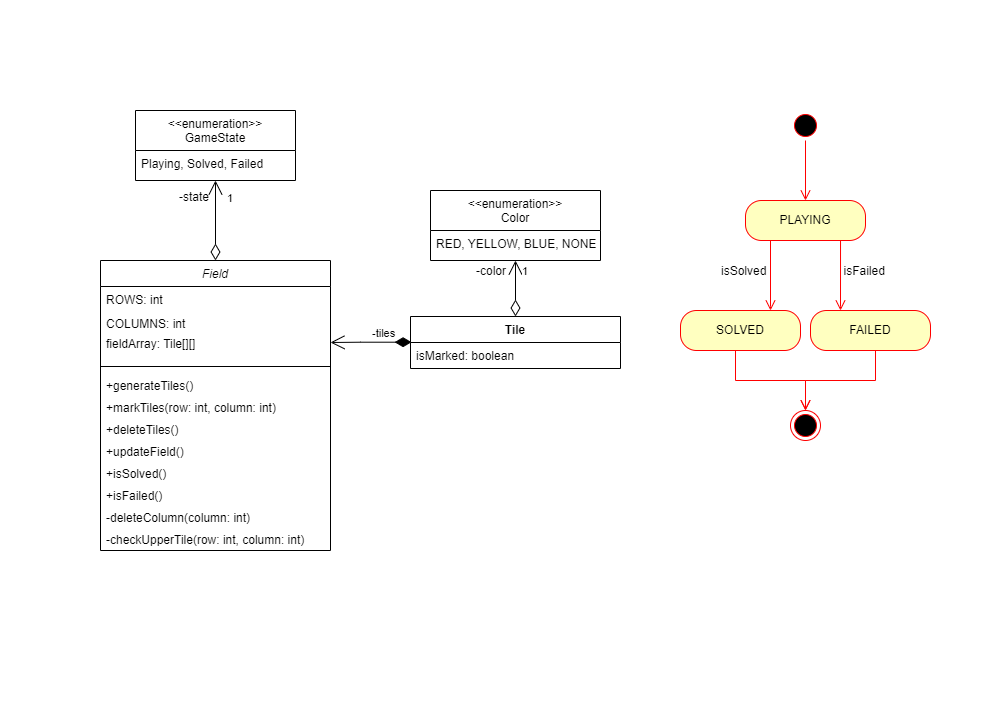

The diagram above was exported from draw.io. Its source (the exported page's mxGraphModel, read from the mxfile embedded in the PNG):
<mxGraphModel dx="1483" dy="810" grid="1" gridSize="10" guides="1" tooltips="1" connect="1" arrows="1" fold="1" page="1" pageScale="1" pageWidth="500" pageHeight="180" math="0" shadow="0">
  <root>
    <mxCell id="WIyWlLk6GJQsqaUBKTNV-0" />
    <mxCell id="WIyWlLk6GJQsqaUBKTNV-1" parent="WIyWlLk6GJQsqaUBKTNV-0" />
    <mxCell id="zkfFHV4jXpPFQw0GAbJ--0" value="Field&#10;" style="swimlane;fontStyle=2;align=center;verticalAlign=top;childLayout=stackLayout;horizontal=1;startSize=26;horizontalStack=0;resizeParent=1;resizeLast=0;collapsible=1;marginBottom=0;rounded=0;shadow=0;strokeWidth=1;" parent="WIyWlLk6GJQsqaUBKTNV-1" vertex="1">
      <mxGeometry x="100" y="260" width="230" height="290" as="geometry">
        <mxRectangle x="230" y="140" width="160" height="26" as="alternateBounds" />
      </mxGeometry>
    </mxCell>
    <mxCell id="zkfFHV4jXpPFQw0GAbJ--1" value="ROWS: int" style="text;align=left;verticalAlign=top;spacingLeft=4;spacingRight=4;overflow=hidden;rotatable=0;points=[[0,0.5],[1,0.5]];portConstraint=eastwest;" parent="zkfFHV4jXpPFQw0GAbJ--0" vertex="1">
      <mxGeometry y="26" width="230" height="24" as="geometry" />
    </mxCell>
    <mxCell id="zkfFHV4jXpPFQw0GAbJ--2" value="COLUMNS: int" style="text;align=left;verticalAlign=top;spacingLeft=4;spacingRight=4;overflow=hidden;rotatable=0;points=[[0,0.5],[1,0.5]];portConstraint=eastwest;rounded=0;shadow=0;html=0;" parent="zkfFHV4jXpPFQw0GAbJ--0" vertex="1">
      <mxGeometry y="50" width="230" height="20" as="geometry" />
    </mxCell>
    <mxCell id="bCK1XOMRYbG_dSCFuXcV-28" value="fieldArray: Tile[][]" style="text;align=left;verticalAlign=top;spacingLeft=4;spacingRight=4;overflow=hidden;rotatable=0;points=[[0,0.5],[1,0.5]];portConstraint=eastwest;rounded=0;shadow=0;html=0;" vertex="1" parent="zkfFHV4jXpPFQw0GAbJ--0">
      <mxGeometry y="70" width="230" height="30" as="geometry" />
    </mxCell>
    <mxCell id="zkfFHV4jXpPFQw0GAbJ--4" value="" style="line;html=1;strokeWidth=1;align=left;verticalAlign=middle;spacingTop=-1;spacingLeft=3;spacingRight=3;rotatable=0;labelPosition=right;points=[];portConstraint=eastwest;" parent="zkfFHV4jXpPFQw0GAbJ--0" vertex="1">
      <mxGeometry y="100" width="230" height="12" as="geometry" />
    </mxCell>
    <mxCell id="zkfFHV4jXpPFQw0GAbJ--5" value="+generateTiles()" style="text;align=left;verticalAlign=top;spacingLeft=4;spacingRight=4;overflow=hidden;rotatable=0;points=[[0,0.5],[1,0.5]];portConstraint=eastwest;" parent="zkfFHV4jXpPFQw0GAbJ--0" vertex="1">
      <mxGeometry y="112" width="230" height="22" as="geometry" />
    </mxCell>
    <mxCell id="bCK1XOMRYbG_dSCFuXcV-3" value="+markTiles(row: int, column: int)" style="text;align=left;verticalAlign=top;spacingLeft=4;spacingRight=4;overflow=hidden;rotatable=0;points=[[0,0.5],[1,0.5]];portConstraint=eastwest;" vertex="1" parent="zkfFHV4jXpPFQw0GAbJ--0">
      <mxGeometry y="134" width="230" height="22" as="geometry" />
    </mxCell>
    <mxCell id="bCK1XOMRYbG_dSCFuXcV-5" value="+deleteTiles()" style="text;align=left;verticalAlign=top;spacingLeft=4;spacingRight=4;overflow=hidden;rotatable=0;points=[[0,0.5],[1,0.5]];portConstraint=eastwest;" vertex="1" parent="zkfFHV4jXpPFQw0GAbJ--0">
      <mxGeometry y="156" width="230" height="22" as="geometry" />
    </mxCell>
    <mxCell id="bCK1XOMRYbG_dSCFuXcV-6" value="+updateField()" style="text;align=left;verticalAlign=top;spacingLeft=4;spacingRight=4;overflow=hidden;rotatable=0;points=[[0,0.5],[1,0.5]];portConstraint=eastwest;" vertex="1" parent="zkfFHV4jXpPFQw0GAbJ--0">
      <mxGeometry y="178" width="230" height="22" as="geometry" />
    </mxCell>
    <mxCell id="bCK1XOMRYbG_dSCFuXcV-7" value="+isSolved()" style="text;align=left;verticalAlign=top;spacingLeft=4;spacingRight=4;overflow=hidden;rotatable=0;points=[[0,0.5],[1,0.5]];portConstraint=eastwest;" vertex="1" parent="zkfFHV4jXpPFQw0GAbJ--0">
      <mxGeometry y="200" width="230" height="22" as="geometry" />
    </mxCell>
    <mxCell id="bCK1XOMRYbG_dSCFuXcV-46" value="+isFailed()" style="text;align=left;verticalAlign=top;spacingLeft=4;spacingRight=4;overflow=hidden;rotatable=0;points=[[0,0.5],[1,0.5]];portConstraint=eastwest;" vertex="1" parent="zkfFHV4jXpPFQw0GAbJ--0">
      <mxGeometry y="222" width="230" height="22" as="geometry" />
    </mxCell>
    <mxCell id="bCK1XOMRYbG_dSCFuXcV-24" value="-deleteColumn(column: int)" style="text;align=left;verticalAlign=top;spacingLeft=4;spacingRight=4;overflow=hidden;rotatable=0;points=[[0,0.5],[1,0.5]];portConstraint=eastwest;" vertex="1" parent="zkfFHV4jXpPFQw0GAbJ--0">
      <mxGeometry y="244" width="230" height="22" as="geometry" />
    </mxCell>
    <mxCell id="bCK1XOMRYbG_dSCFuXcV-29" value="-checkUpperTile(row: int, column: int)" style="text;align=left;verticalAlign=top;spacingLeft=4;spacingRight=4;overflow=hidden;rotatable=0;points=[[0,0.5],[1,0.5]];portConstraint=eastwest;" vertex="1" parent="zkfFHV4jXpPFQw0GAbJ--0">
      <mxGeometry y="266" width="230" height="22" as="geometry" />
    </mxCell>
    <mxCell id="zkfFHV4jXpPFQw0GAbJ--13" value="&lt;&lt;enumeration&gt;&gt;&#10;GameState" style="swimlane;fontStyle=0;align=center;verticalAlign=top;childLayout=stackLayout;horizontal=1;startSize=40;horizontalStack=0;resizeParent=1;resizeLast=0;collapsible=1;marginBottom=0;rounded=0;shadow=0;strokeWidth=1;" parent="WIyWlLk6GJQsqaUBKTNV-1" vertex="1">
      <mxGeometry x="135" y="110" width="160" height="70" as="geometry">
        <mxRectangle x="340" y="380" width="170" height="26" as="alternateBounds" />
      </mxGeometry>
    </mxCell>
    <mxCell id="zkfFHV4jXpPFQw0GAbJ--14" value="Playing, Solved, Failed" style="text;align=left;verticalAlign=top;spacingLeft=4;spacingRight=4;overflow=hidden;rotatable=0;points=[[0,0.5],[1,0.5]];portConstraint=eastwest;" parent="zkfFHV4jXpPFQw0GAbJ--13" vertex="1">
      <mxGeometry y="40" width="160" height="26" as="geometry" />
    </mxCell>
    <mxCell id="bCK1XOMRYbG_dSCFuXcV-11" value="1" style="endArrow=open;html=1;endSize=12;startArrow=diamondThin;startSize=14;startFill=0;edgeStyle=orthogonalEdgeStyle;align=left;verticalAlign=bottom;rounded=0;exitX=0.5;exitY=0;exitDx=0;exitDy=0;entryX=0.5;entryY=1;entryDx=0;entryDy=0;" edge="1" parent="WIyWlLk6GJQsqaUBKTNV-1" source="zkfFHV4jXpPFQw0GAbJ--0" target="zkfFHV4jXpPFQw0GAbJ--13">
      <mxGeometry x="0.3333" y="-10" relative="1" as="geometry">
        <mxPoint x="-40" y="199" as="sourcePoint" />
        <mxPoint x="120" y="199" as="targetPoint" />
        <mxPoint as="offset" />
      </mxGeometry>
    </mxCell>
    <mxCell id="bCK1XOMRYbG_dSCFuXcV-12" value="-state" style="text;strokeColor=none;fillColor=none;align=left;verticalAlign=middle;spacingLeft=4;spacingRight=4;overflow=hidden;points=[[0,0.5],[1,0.5]];portConstraint=eastwest;rotatable=0;" vertex="1" parent="WIyWlLk6GJQsqaUBKTNV-1">
      <mxGeometry x="173" y="186" width="50" height="20" as="geometry" />
    </mxCell>
    <mxCell id="bCK1XOMRYbG_dSCFuXcV-13" value="-tiles" style="endArrow=open;html=1;endSize=12;startArrow=diamondThin;startSize=14;startFill=1;edgeStyle=orthogonalEdgeStyle;align=left;verticalAlign=bottom;rounded=0;exitX=0.005;exitY=-0.012;exitDx=0;exitDy=0;exitPerimeter=0;" edge="1" parent="WIyWlLk6GJQsqaUBKTNV-1" source="bCK1XOMRYbG_dSCFuXcV-15">
      <mxGeometry x="0.0049" relative="1" as="geometry">
        <mxPoint x="410" y="342" as="sourcePoint" />
        <mxPoint x="330" y="342" as="targetPoint" />
        <Array as="points">
          <mxPoint x="360" y="342" />
        </Array>
        <mxPoint as="offset" />
      </mxGeometry>
    </mxCell>
    <mxCell id="bCK1XOMRYbG_dSCFuXcV-14" value="Tile" style="swimlane;fontStyle=1;align=center;verticalAlign=top;childLayout=stackLayout;horizontal=1;startSize=26;horizontalStack=0;resizeParent=1;resizeParentMax=0;resizeLast=0;collapsible=1;marginBottom=0;" vertex="1" parent="WIyWlLk6GJQsqaUBKTNV-1">
      <mxGeometry x="410" y="316" width="210" height="52" as="geometry" />
    </mxCell>
    <mxCell id="bCK1XOMRYbG_dSCFuXcV-15" value="isMarked: boolean" style="text;strokeColor=none;fillColor=none;align=left;verticalAlign=top;spacingLeft=4;spacingRight=4;overflow=hidden;rotatable=0;points=[[0,0.5],[1,0.5]];portConstraint=eastwest;" vertex="1" parent="bCK1XOMRYbG_dSCFuXcV-14">
      <mxGeometry y="26" width="210" height="26" as="geometry" />
    </mxCell>
    <mxCell id="bCK1XOMRYbG_dSCFuXcV-18" value="&lt;&lt;enumeration&gt;&gt;&#10;Color" style="swimlane;fontStyle=0;align=center;verticalAlign=top;childLayout=stackLayout;horizontal=1;startSize=40;horizontalStack=0;resizeParent=1;resizeLast=0;collapsible=1;marginBottom=0;rounded=0;shadow=0;strokeWidth=1;" vertex="1" parent="WIyWlLk6GJQsqaUBKTNV-1">
      <mxGeometry x="430" y="190" width="170" height="70" as="geometry">
        <mxRectangle x="340" y="380" width="170" height="26" as="alternateBounds" />
      </mxGeometry>
    </mxCell>
    <mxCell id="bCK1XOMRYbG_dSCFuXcV-19" value="RED, YELLOW, BLUE, NONE" style="text;align=left;verticalAlign=top;spacingLeft=4;spacingRight=4;overflow=hidden;rotatable=0;points=[[0,0.5],[1,0.5]];portConstraint=eastwest;" vertex="1" parent="bCK1XOMRYbG_dSCFuXcV-18">
      <mxGeometry y="40" width="170" height="26" as="geometry" />
    </mxCell>
    <mxCell id="bCK1XOMRYbG_dSCFuXcV-31" value="1" style="endArrow=open;html=1;endSize=12;startArrow=diamondThin;startSize=14;startFill=0;edgeStyle=orthogonalEdgeStyle;align=left;verticalAlign=bottom;rounded=0;exitX=0.5;exitY=0;exitDx=0;exitDy=0;entryX=0.5;entryY=1;entryDx=0;entryDy=0;" edge="1" parent="WIyWlLk6GJQsqaUBKTNV-1" source="bCK1XOMRYbG_dSCFuXcV-14" target="bCK1XOMRYbG_dSCFuXcV-18">
      <mxGeometry x="0.2857" y="-5" relative="1" as="geometry">
        <mxPoint x="360" y="350" as="sourcePoint" />
        <mxPoint x="520" y="350" as="targetPoint" />
        <mxPoint as="offset" />
      </mxGeometry>
    </mxCell>
    <mxCell id="bCK1XOMRYbG_dSCFuXcV-32" value="-color" style="text;strokeColor=none;fillColor=none;align=left;verticalAlign=middle;spacingLeft=4;spacingRight=4;overflow=hidden;points=[[0,0.5],[1,0.5]];portConstraint=eastwest;rotatable=0;" vertex="1" parent="WIyWlLk6GJQsqaUBKTNV-1">
      <mxGeometry x="470" y="260" width="50" height="20" as="geometry" />
    </mxCell>
    <mxCell id="bCK1XOMRYbG_dSCFuXcV-33" value="" style="ellipse;html=1;shape=startState;fillColor=#000000;strokeColor=#ff0000;" vertex="1" parent="WIyWlLk6GJQsqaUBKTNV-1">
      <mxGeometry x="790" y="110" width="30" height="30" as="geometry" />
    </mxCell>
    <mxCell id="bCK1XOMRYbG_dSCFuXcV-34" value="" style="edgeStyle=orthogonalEdgeStyle;html=1;verticalAlign=bottom;endArrow=open;endSize=8;strokeColor=#ff0000;rounded=0;" edge="1" source="bCK1XOMRYbG_dSCFuXcV-33" parent="WIyWlLk6GJQsqaUBKTNV-1">
      <mxGeometry relative="1" as="geometry">
        <mxPoint x="805" y="200" as="targetPoint" />
      </mxGeometry>
    </mxCell>
    <mxCell id="bCK1XOMRYbG_dSCFuXcV-35" value="PLAYING" style="rounded=1;whiteSpace=wrap;html=1;arcSize=40;fontColor=#000000;fillColor=#ffffc0;strokeColor=#ff0000;" vertex="1" parent="WIyWlLk6GJQsqaUBKTNV-1">
      <mxGeometry x="745" y="200" width="120" height="40" as="geometry" />
    </mxCell>
    <mxCell id="bCK1XOMRYbG_dSCFuXcV-36" value="" style="edgeStyle=orthogonalEdgeStyle;html=1;verticalAlign=bottom;endArrow=open;endSize=8;strokeColor=#ff0000;rounded=0;" edge="1" source="bCK1XOMRYbG_dSCFuXcV-35" parent="WIyWlLk6GJQsqaUBKTNV-1">
      <mxGeometry relative="1" as="geometry">
        <mxPoint x="770" y="310" as="targetPoint" />
        <Array as="points">
          <mxPoint x="770" y="306" />
        </Array>
      </mxGeometry>
    </mxCell>
    <mxCell id="bCK1XOMRYbG_dSCFuXcV-37" value="" style="edgeStyle=orthogonalEdgeStyle;html=1;verticalAlign=bottom;endArrow=open;endSize=8;strokeColor=#ff0000;rounded=0;" edge="1" parent="WIyWlLk6GJQsqaUBKTNV-1">
      <mxGeometry relative="1" as="geometry">
        <mxPoint x="840" y="310" as="targetPoint" />
        <mxPoint x="840.0285714285715" y="240" as="sourcePoint" />
        <Array as="points">
          <mxPoint x="840" y="306" />
        </Array>
      </mxGeometry>
    </mxCell>
    <mxCell id="bCK1XOMRYbG_dSCFuXcV-38" value="SOLVED" style="rounded=1;whiteSpace=wrap;html=1;arcSize=40;fontColor=#000000;fillColor=#ffffc0;strokeColor=#ff0000;" vertex="1" parent="WIyWlLk6GJQsqaUBKTNV-1">
      <mxGeometry x="680" y="310" width="120" height="40" as="geometry" />
    </mxCell>
    <mxCell id="bCK1XOMRYbG_dSCFuXcV-39" value="" style="edgeStyle=orthogonalEdgeStyle;html=1;verticalAlign=bottom;endArrow=open;endSize=8;strokeColor=#ff0000;rounded=0;" edge="1" parent="WIyWlLk6GJQsqaUBKTNV-1">
      <mxGeometry relative="1" as="geometry">
        <mxPoint x="805" y="410" as="targetPoint" />
        <mxPoint x="735" y="350" as="sourcePoint" />
        <Array as="points">
          <mxPoint x="735" y="380" />
          <mxPoint x="805" y="380" />
          <mxPoint x="805" y="410" />
        </Array>
      </mxGeometry>
    </mxCell>
    <mxCell id="bCK1XOMRYbG_dSCFuXcV-40" value="FAILED" style="rounded=1;whiteSpace=wrap;html=1;arcSize=40;fontColor=#000000;fillColor=#ffffc0;strokeColor=#ff0000;" vertex="1" parent="WIyWlLk6GJQsqaUBKTNV-1">
      <mxGeometry x="810" y="310" width="120" height="40" as="geometry" />
    </mxCell>
    <mxCell id="bCK1XOMRYbG_dSCFuXcV-41" value="" style="edgeStyle=orthogonalEdgeStyle;html=1;verticalAlign=bottom;endArrow=open;endSize=8;strokeColor=#ff0000;rounded=0;" edge="1" parent="WIyWlLk6GJQsqaUBKTNV-1">
      <mxGeometry relative="1" as="geometry">
        <mxPoint x="805" y="410" as="targetPoint" />
        <mxPoint x="875" y="350" as="sourcePoint" />
        <Array as="points">
          <mxPoint x="875" y="380" />
          <mxPoint x="805" y="380" />
          <mxPoint x="805" y="410" />
        </Array>
      </mxGeometry>
    </mxCell>
    <mxCell id="bCK1XOMRYbG_dSCFuXcV-42" value="" style="ellipse;html=1;shape=endState;fillColor=#000000;strokeColor=#ff0000;" vertex="1" parent="WIyWlLk6GJQsqaUBKTNV-1">
      <mxGeometry x="790" y="410" width="30" height="30" as="geometry" />
    </mxCell>
    <mxCell id="bCK1XOMRYbG_dSCFuXcV-44" value="isSolved" style="text;strokeColor=none;fillColor=none;align=left;verticalAlign=middle;spacingLeft=4;spacingRight=4;overflow=hidden;points=[[0,0.5],[1,0.5]];portConstraint=eastwest;rotatable=0;" vertex="1" parent="WIyWlLk6GJQsqaUBKTNV-1">
      <mxGeometry x="715" y="260" width="65" height="20" as="geometry" />
    </mxCell>
    <mxCell id="bCK1XOMRYbG_dSCFuXcV-45" value="isFailed" style="text;strokeColor=none;fillColor=none;align=left;verticalAlign=middle;spacingLeft=4;spacingRight=4;overflow=hidden;points=[[0,0.5],[1,0.5]];portConstraint=eastwest;rotatable=0;" vertex="1" parent="WIyWlLk6GJQsqaUBKTNV-1">
      <mxGeometry x="837.5" y="260" width="65" height="20" as="geometry" />
    </mxCell>
  </root>
</mxGraphModel>